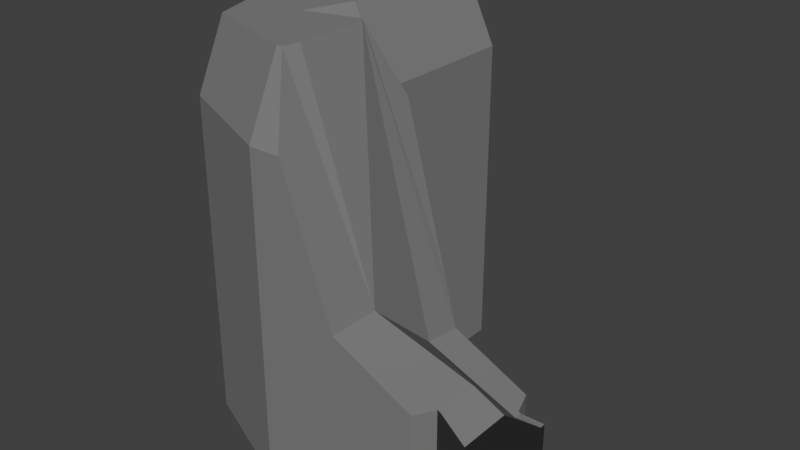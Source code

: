 # Source: wallCornerRightBroken.blend  (saved by Blender 2.79.0; exported with 4.5.12 LTS)
import bpy
from mathutils import Matrix  # noqa: F401  (used for matrix-valued properties, if any)

bpy.ops.wm.read_factory_settings(use_empty=True)
scene = bpy.context.scene
scene.name = 'Scene'

# ---- collections
col_collection_1 = bpy.data.collections.new('Collection 1'); scene.collection.children.link(col_collection_1)

# ---- materials (node trees are filled in below, after node groups)
mat_material_001 = bpy.data.materials.new('Material.001')
mat_material_001.alpha_threshold = 0.0
mat_material_001.use_transparent_shadow = False
mat_material_001.diffuse_color = (0.2203, 0.2203, 0.2203, 1.0)
mat_material_001.roughness = 0.5
mat_material_002 = bpy.data.materials.new('Material.002')
mat_material_002.alpha_threshold = 0.0
mat_material_002.use_transparent_shadow = False
mat_material_002.diffuse_color = (0.0291, 0.0291, 0.0291, 1.0)
mat_material_002.roughness = 0.5

# ---- material node trees

# ---- world
world_world = bpy.data.worlds.new('World'); scene.world = world_world
world_world.color = (0.05088, 0.05088, 0.05088)
world_world.use_sun_shadow = False
world_world.sun_shadow_jitter_overblur = 0.0
world_world.cycles.sampling_method = 'MANUAL'

# ---- meshes
me_cube_009 = bpy.data.meshes.new('Cube.009')
me_cube_009.from_pydata([(0.7722, -0.06083, -2.551), (0.7722, -1.749, -1.0), (2.87, 0.08878, -3.555), (2.87, -1.361, -2.004), (-1.134, 0.8465, -5.272), (-1.134, 0.8465, -1.514), (-1.131, -2.925, -5.272), (-1.131, -2.925, -1.514), (2.627, 0.8326, -5.272), (2.627, -2.925, -5.272), (-1.134, 0.8465, 2.244), (-1.131, -2.925, 2.244), (-1.131, 0.02816, 3.922), (-1.131, -2.121, 3.922), (2.803, 0.3011, -5.272), (2.803, -2.394, -5.272), (3.428, 0.3011, -5.272), (3.428, -2.394, -5.272), (-1.134, 4.527, -5.272), (-1.134, 4.527, -1.514), (-4.892, 0.8465, -5.272), (-4.892, 0.8465, -1.514), (-1.134, 4.527, 2.244), (-4.892, 0.8465, 2.244), (-1.939, 0.8465, 3.922), (-4.087, 0.8465, 3.922), (-4.892, 4.527, -5.272), (-4.892, 4.527, -1.514), (-4.892, 4.527, 2.244), (-1.939, 4.527, 3.922), (-4.087, 4.527, 3.922), (-3.375, -1.375, 3.922), (-3.777, -1.777, 2.244), (-3.777, -1.777, -5.272), (-2.3, -0.3009, 3.922), (-3.777, -1.777, -1.514), (2.87, 0.3011, -3.578), (2.803, 0.3011, -3.546), (2.627, 0.8326, -3.518), (0.7722, 0.8395, -2.643), (3.428, 0.1622, -3.569), (3.428, 0.3011, -3.569), (3.428, -1.171, -2.497), (2.87, -2.394, -2.004), (3.428, -2.394, -2.497), (0.7722, -2.925, -1.0), (1.846, -2.925, -1.514), (2.803, -2.394, -1.972), (2.627, -2.925, -1.888), (-0.3982, -2.925, 2.244), (-0.9184, -1.749, 3.922), (-1.004, -2.121, 3.922), (-0.9336, -0.06083, 3.922), (-1.019, 0.02816, 3.922), (-0.5584, 0.8444, 2.244), (0.4649, 0.8406, -1.514)], [], [(0, 39, 55, 54, 53, 52), (3, 43, 44, 42), (1, 45, 46, 48, 47, 43, 3), (0, 1, 3, 2), (2, 3, 42, 40), (1, 0, 52, 50), (34, 24, 25, 31), (6, 9, 48, 46, 7), (8, 4, 5, 55, 39, 38), (6, 4, 8, 9), (9, 15, 47, 48), (10, 12, 53, 54), (6, 33, 20, 4), (5, 10, 54, 55), (31, 25, 23, 32), (15, 17, 44, 43, 47), (8, 14, 15, 9), (17, 16, 41, 40, 42, 44), (14, 16, 17, 15), (5, 19, 22, 10), (23, 28, 27, 21), (20, 26, 18, 4), (27, 28, 22, 19), (10, 24, 34), (35, 21, 20, 33), (18, 26, 27, 19), (32, 23, 21, 35), (28, 30, 29, 22), (25, 30, 28, 23), (10, 22, 29, 24), (24, 29, 30, 25), (4, 18, 19, 5), (21, 27, 26, 20), (11, 32, 35, 7), (7, 35, 33, 6), (13, 31, 32, 11), (12, 34, 31, 13), (34, 12, 10), (45, 1, 50, 51, 49), (37, 36, 41, 16, 14), (39, 0, 2, 36, 37, 38), (38, 37, 14, 8), (49, 51, 13, 11), (51, 50, 52, 53, 12, 13), (36, 2, 40, 41), (46, 45, 49, 11, 7)])
me_cube_009.polygons.foreach_set('material_index', [0, 0, 0, 0, 0, 0, 0, 0, 0, 0, 0, 0, 0, 0, 0, 1, 0, 1, 1, 0, 0, 0, 0, 0, 0, 0, 0, 0, 0, 0, 0, 0, 0, 0, 0, 0, 0, 0, 0, 1, 0, 0, 0, 0, 0, 0])
me_cube_009.materials.append(mat_material_001)
me_cube_009.materials.append(mat_material_002)
me_cube_009.use_remesh_preserve_volume = False
me_cube_009.use_remesh_preserve_attributes = False
me_cube_009.use_mirror_vertex_groups = False
me_cube_009.update()

# ---- objects
ob_cornerwallleft = bpy.data.objects.new('cornerWallLeft', me_cube_009)

# ---- transforms, parenting, visibility, modifiers, constraints
ob_cornerwallleft.location = (0.0, 0.0, 0.0)
ob_cornerwallleft.lineart.crease_threshold = 0.0

# ---- collection membership
col_collection_1.objects.link(ob_cornerwallleft)

# ---- scene / render settings (as saved in the file)
scene.frame_start = 1; scene.frame_end = 250; scene.frame_set(1)
scene.render.engine = 'BLENDER_EEVEE_NEXT'
scene.render.resolution_percentage = 50
scene.render.dither_intensity = 0.0
scene.cycles.use_denoising = False
scene.cycles.samples = 128
scene.cycles.sampling_pattern = 'TABULATED_SOBOL'
scene.cycles.use_adaptive_sampling = False
scene.cycles.use_light_tree = False
scene.cycles.blur_glossy = 0.0
scene.cycles.sample_clamp_indirect = 0.0
scene.view_settings.view_transform = 'Standard'
bpy.context.view_layer.update()

# ---- added for rendering (the .blend has no active camera and no usable light): camera, sun
cam_auto = bpy.data.cameras.new('AutoCamera')
cam_auto.lens = 50.0
cam_auto.sensor_width = 36.0
cam_auto.clip_end = 1000.0
ob_auto_camera = bpy.data.objects.new('AutoCamera', cam_auto)
scene.collection.objects.link(ob_auto_camera)
ob_auto_camera.location = (12.6526, -15.2607, 10.0328)
ob_auto_camera.rotation_euler = (1.09748, -7.21219e-08, 0.694738)
scene.camera = ob_auto_camera
light_auto_sun = bpy.data.lights.new('AutoSun', 'SUN')
light_auto_sun.energy = 3.0
light_auto_sun.angle = 0.0523599
ob_auto_sun = bpy.data.objects.new('AutoSun', light_auto_sun)
scene.collection.objects.link(ob_auto_sun)
ob_auto_sun.rotation_euler = (0.872665, 0.174533, 0.523599)
bpy.context.view_layer.update()
